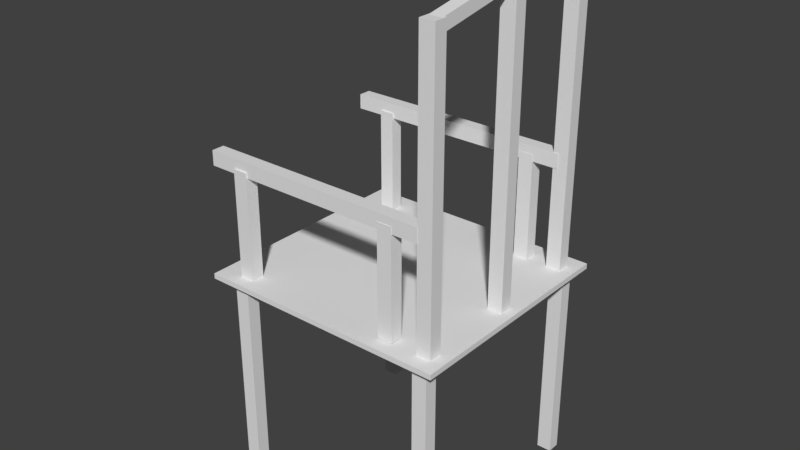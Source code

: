 # Source: chair.blend  (saved by Blender 2.79.0; exported with 4.5.12 LTS)
import bpy
from mathutils import Matrix  # noqa: F401  (used for matrix-valued properties, if any)

bpy.ops.wm.read_factory_settings(use_empty=True)
scene = bpy.context.scene
scene.name = 'Scene'

# ---- collections
col_collection_1 = bpy.data.collections.new('Collection 1'); scene.collection.children.link(col_collection_1)

# ---- world
world_world = bpy.data.worlds.new('World'); scene.world = world_world
world_world.color = (0.05088, 0.05088, 0.05088)
world_world.use_sun_shadow = False
world_world.sun_shadow_jitter_overblur = 0.0
world_world.cycles.sampling_method = 'MANUAL'

# ---- meshes
me_cube_014 = bpy.data.meshes.new('Cube.014')
me_cube_014.from_pydata([(-1.0, -1.0, -1.0), (-1.0, -1.0, 1.0), (-1.0, 1.0, -1.0), (-1.0, 1.0, 1.0), (1.0, -1.0, -1.0), (1.0, -1.0, 1.0), (1.0, 1.0, -1.0), (1.0, 1.0, 1.0)], [], [(0, 1, 3, 2), (2, 3, 7, 6), (6, 7, 5, 4), (4, 5, 1, 0), (2, 6, 4, 0), (7, 3, 1, 5)])
me_cube_014.use_remesh_preserve_volume = False
me_cube_014.use_remesh_preserve_attributes = False
me_cube_014.use_mirror_vertex_groups = False
me_cube_014.update()
me_cube_003 = bpy.data.meshes.new('Cube.003')
me_cube_003.from_pydata([(-1.0, -1.0, -1.0), (-1.0, -1.0, 1.0), (-1.0, 1.0, -1.0), (-1.0, 1.0, 1.0), (1.0, -1.0, -1.0), (1.0, -1.0, 1.0), (1.0, 1.0, -1.0), (1.0, 1.0, 1.0)], [], [(0, 1, 3, 2), (2, 3, 7, 6), (6, 7, 5, 4), (4, 5, 1, 0), (2, 6, 4, 0), (7, 3, 1, 5)])
me_cube_003.use_remesh_preserve_volume = False
me_cube_003.use_remesh_preserve_attributes = False
me_cube_003.use_mirror_vertex_groups = False
me_cube_003.update()
me_cube_012 = bpy.data.meshes.new('Cube.012')
me_cube_012.from_pydata([(-1.0, -1.0, -1.0), (-1.0, -1.0, 1.0), (-1.0, 1.0, -1.0), (-1.0, 1.0, 1.0), (1.0, -1.0, -1.0), (1.0, -1.0, 1.0), (1.0, 1.0, -1.0), (1.0, 1.0, 1.0)], [], [(0, 1, 3, 2), (2, 3, 7, 6), (6, 7, 5, 4), (4, 5, 1, 0), (2, 6, 4, 0), (7, 3, 1, 5)])
me_cube_012.use_remesh_preserve_volume = False
me_cube_012.use_remesh_preserve_attributes = False
me_cube_012.use_mirror_vertex_groups = False
me_cube_012.update()
me_cube_010 = bpy.data.meshes.new('Cube.010')
me_cube_010.from_pydata([(-1.0, -1.0, -1.0), (-1.0, -1.0, 1.0), (-1.0, 1.0, -1.0), (-1.0, 1.0, 1.0), (1.0, -1.0, -1.0), (1.0, -1.0, 1.0), (1.0, 1.0, -1.0), (1.0, 1.0, 1.0)], [], [(0, 1, 3, 2), (2, 3, 7, 6), (6, 7, 5, 4), (4, 5, 1, 0), (2, 6, 4, 0), (7, 3, 1, 5)])
me_cube_010.use_remesh_preserve_volume = False
me_cube_010.use_remesh_preserve_attributes = False
me_cube_010.use_mirror_vertex_groups = False
me_cube_010.update()
me_cube_009 = bpy.data.meshes.new('Cube.009')
me_cube_009.from_pydata([(-1.0, -1.0, -1.0), (-1.0, -1.0, 1.0), (-1.0, 1.0, -1.0), (-1.0, 1.0, 1.0), (1.0, -1.0, -1.0), (1.0, -1.0, 1.0), (1.0, 1.0, -1.0), (1.0, 1.0, 1.0)], [], [(0, 1, 3, 2), (2, 3, 7, 6), (6, 7, 5, 4), (4, 5, 1, 0), (2, 6, 4, 0), (7, 3, 1, 5)])
me_cube_009.use_remesh_preserve_volume = False
me_cube_009.use_remesh_preserve_attributes = False
me_cube_009.use_mirror_vertex_groups = False
me_cube_009.update()
me_cube_008 = bpy.data.meshes.new('Cube.008')
me_cube_008.from_pydata([(-1.0, -1.0, -1.0), (-1.0, -1.0, 1.0), (-1.0, 1.0, -1.0), (-1.0, 1.0, 1.0), (1.0, -1.0, -1.0), (1.0, -1.0, 1.0), (1.0, 1.0, -1.0), (1.0, 1.0, 1.0)], [], [(0, 1, 3, 2), (2, 3, 7, 6), (6, 7, 5, 4), (4, 5, 1, 0), (2, 6, 4, 0), (7, 3, 1, 5)])
me_cube_008.use_remesh_preserve_volume = False
me_cube_008.use_remesh_preserve_attributes = False
me_cube_008.use_mirror_vertex_groups = False
me_cube_008.update()
me_cube_007 = bpy.data.meshes.new('Cube.007')
me_cube_007.from_pydata([(-1.0, -1.0, -1.0), (-1.0, -1.0, 1.0), (-1.0, 1.0, -1.0), (-1.0, 1.0, 1.0), (1.0, -1.0, -1.0), (1.0, -1.0, 1.0), (1.0, 1.0, -1.0), (1.0, 1.0, 1.0)], [], [(0, 1, 3, 2), (2, 3, 7, 6), (6, 7, 5, 4), (4, 5, 1, 0), (2, 6, 4, 0), (7, 3, 1, 5)])
me_cube_007.use_remesh_preserve_volume = False
me_cube_007.use_remesh_preserve_attributes = False
me_cube_007.use_mirror_vertex_groups = False
me_cube_007.update()
me_cube_006 = bpy.data.meshes.new('Cube.006')
me_cube_006.from_pydata([(-1.0, -1.0, -1.0), (-1.0, -1.0, 1.0), (-1.0, 1.0, -1.0), (-1.0, 1.0, 1.0), (1.0, -1.0, -1.0), (1.0, -1.0, 1.0), (1.0, 1.0, -1.0), (1.0, 1.0, 1.0)], [], [(0, 1, 3, 2), (2, 3, 7, 6), (6, 7, 5, 4), (4, 5, 1, 0), (2, 6, 4, 0), (7, 3, 1, 5)])
me_cube_006.use_remesh_preserve_volume = False
me_cube_006.use_remesh_preserve_attributes = False
me_cube_006.use_mirror_vertex_groups = False
me_cube_006.update()
me_cube_005 = bpy.data.meshes.new('Cube.005')
me_cube_005.from_pydata([(-1.0, -1.0, -1.0), (-1.0, -1.0, 1.0), (-1.0, 1.0, -1.0), (-1.0, 1.0, 1.0), (1.0, -1.0, -1.0), (1.0, -1.0, 1.0), (1.0, 1.0, -1.0), (1.0, 1.0, 1.0)], [], [(0, 1, 3, 2), (2, 3, 7, 6), (6, 7, 5, 4), (4, 5, 1, 0), (2, 6, 4, 0), (7, 3, 1, 5)])
me_cube_005.use_remesh_preserve_volume = False
me_cube_005.use_remesh_preserve_attributes = False
me_cube_005.use_mirror_vertex_groups = False
me_cube_005.update()
me_cube_004 = bpy.data.meshes.new('Cube.004')
me_cube_004.from_pydata([(-1.0, -1.0, -1.0), (-1.0, -1.0, 1.0), (-1.0, 1.0, -1.0), (-1.0, 1.0, 1.0), (1.0, -1.0, -1.0), (1.0, -1.0, 1.0), (1.0, 1.0, -1.0), (1.0, 1.0, 1.0)], [], [(0, 1, 3, 2), (2, 3, 7, 6), (6, 7, 5, 4), (4, 5, 1, 0), (2, 6, 4, 0), (7, 3, 1, 5)])
me_cube_004.use_remesh_preserve_volume = False
me_cube_004.use_remesh_preserve_attributes = False
me_cube_004.use_mirror_vertex_groups = False
me_cube_004.update()
me_cube_002 = bpy.data.meshes.new('Cube.002')
me_cube_002.from_pydata([(-1.0, -1.0, -1.0), (-1.0, -1.0, 1.0), (-1.0, 1.0, -1.0), (-1.0, 1.0, 1.0), (1.0, -1.0, -1.0), (1.0, -1.0, 1.0), (1.0, 1.0, -1.0), (1.0, 1.0, 1.0)], [], [(0, 1, 3, 2), (2, 3, 7, 6), (6, 7, 5, 4), (4, 5, 1, 0), (2, 6, 4, 0), (7, 3, 1, 5)])
me_cube_002.use_remesh_preserve_volume = False
me_cube_002.use_remesh_preserve_attributes = False
me_cube_002.use_mirror_vertex_groups = False
me_cube_002.update()

# ---- objects
ob_cube_015 = bpy.data.objects.new('Cube.015', me_cube_014)
ob_cube_014 = bpy.data.objects.new('Cube.014', me_cube_014)
ob_cube_013 = bpy.data.objects.new('Cube.013', me_cube_003)
ob_cube_012 = bpy.data.objects.new('Cube.012', me_cube_003)
ob_cube_010 = bpy.data.objects.new('Cube.010', me_cube_014)
ob_cube_011 = bpy.data.objects.new('Cube.011', me_cube_014)
ob_cube_009 = bpy.data.objects.new('Cube.009', me_cube_012)
ob_cube_008 = bpy.data.objects.new('Cube.008', me_cube_010)
ob_cube_007 = bpy.data.objects.new('Cube.007', me_cube_009)
ob_cube_006 = bpy.data.objects.new('Cube.006', me_cube_008)
ob_cube_005 = bpy.data.objects.new('Cube.005', me_cube_007)
ob_cube_004 = bpy.data.objects.new('Cube.004', me_cube_006)
ob_cube_003 = bpy.data.objects.new('Cube.003', me_cube_005)
ob_cube_002 = bpy.data.objects.new('Cube.002', me_cube_004)
ob_cube_001 = bpy.data.objects.new('Cube.001', me_cube_003)
ob_cube = bpy.data.objects.new('Cube', me_cube_002)

# ---- transforms, parenting, visibility, modifiers, constraints
ob_cube_015.location = (-0.9177, 0.8968, 2.559)
ob_cube_015.scale = (0.07175, 0.06265, 0.5251)
ob_cube_015.lineart.crease_threshold = 0.0
ob_cube_014.location = (0.6667, 0.9089, 2.573)
ob_cube_014.scale = (0.07175, 0.06265, 0.5251)
ob_cube_014.lineart.crease_threshold = 0.0
ob_cube_013.location = (-0.1365, 0.9123, 3.105)
ob_cube_013.rotation_euler = (0.0006037, 1.571, 0.0006038)
ob_cube_013.scale = (0.07175, 0.06265, 1.128)
ob_cube_013.lineart.crease_threshold = 0.0
ob_cube_012.location = (-0.1769, -0.9456, 3.121)
ob_cube_012.rotation_euler = (0.0006037, 1.571, 0.0006038)
ob_cube_012.scale = (0.07175, 0.06265, 1.128)
ob_cube_012.lineart.crease_threshold = 0.0
ob_cube_010.location = (0.6263, -0.949, 2.589)
ob_cube_010.scale = (0.07175, 0.06265, 0.5251)
ob_cube_010.lineart.crease_threshold = 0.0
ob_cube_011.location = (-0.9581, -0.9611, 2.575)
ob_cube_011.scale = (0.07175, 0.06265, 0.5251)
ob_cube_011.lineart.crease_threshold = 0.0
ob_cube_009.location = (1.017, -0.5023, 4.805)
ob_cube_009.rotation_euler = (0.1844, 0.003922, -0.00529)
ob_cube_009.scale = (0.06066, 0.5011, 0.05658)
ob_cube_009.lineart.crease_threshold = 0.0
ob_cube_008.location = (1.025, 0.4326, 4.857)
ob_cube_008.rotation_euler = (-0.136, -0.01653, 0.08407)
ob_cube_008.scale = (0.06066, 0.5243, 0.05708)
ob_cube_008.lineart.crease_threshold = 0.0
ob_cube_007.location = (1.018, -0.9429, 3.401)
ob_cube_007.scale = (0.07175, 0.06265, 1.385)
ob_cube_007.lineart.crease_threshold = 0.0
ob_cube_006.location = (1.036, -0.01043, 3.502)
ob_cube_006.scale = (0.07175, 0.06265, 1.468)
ob_cube_006.lineart.crease_threshold = 0.0
ob_cube_005.location = (1.015, 0.917, 3.417)
ob_cube_005.scale = (0.07175, 0.06265, 1.387)
ob_cube_005.lineart.crease_threshold = 0.0
ob_cube_004.location = (-0.02597, -0.006491, 2.034)
ob_cube_004.scale = (1.228, 1.14, -0.02548)
ob_cube_004.lineart.crease_threshold = 0.0
ob_cube_003.location = (-0.9956, 1.026, 0.9945)
ob_cube_003.scale = (0.07175, 0.06265, 1.0)
ob_cube_003.lineart.crease_threshold = 0.0
ob_cube_002.location = (1.012, -0.9861, 1.012)
ob_cube_002.scale = (0.07175, 0.06265, 1.0)
ob_cube_002.lineart.crease_threshold = 0.0
ob_cube_001.location = (-0.9947, -1.0, 1.002)
ob_cube_001.scale = (0.07175, 0.06265, 1.0)
ob_cube_001.lineart.crease_threshold = 0.0
ob_cube.location = (1.016, 0.9867, 1.006)
ob_cube.scale = (0.07175, 0.06265, 1.0)
ob_cube.lineart.crease_threshold = 0.0

# ---- collection membership
col_collection_1.objects.link(ob_cube_015)
col_collection_1.objects.link(ob_cube_014)
col_collection_1.objects.link(ob_cube_013)
col_collection_1.objects.link(ob_cube_012)
col_collection_1.objects.link(ob_cube_010)
col_collection_1.objects.link(ob_cube_011)
col_collection_1.objects.link(ob_cube_009)
col_collection_1.objects.link(ob_cube_008)
col_collection_1.objects.link(ob_cube_007)
col_collection_1.objects.link(ob_cube_006)
col_collection_1.objects.link(ob_cube_005)
col_collection_1.objects.link(ob_cube_004)
col_collection_1.objects.link(ob_cube_003)
col_collection_1.objects.link(ob_cube_002)
col_collection_1.objects.link(ob_cube_001)
col_collection_1.objects.link(ob_cube)

# ---- scene / render settings (as saved in the file)
scene.frame_start = 1; scene.frame_end = 250; scene.frame_set(1)
scene.render.engine = 'BLENDER_EEVEE_NEXT'
scene.render.resolution_percentage = 50
scene.render.dither_intensity = 0.0
scene.cycles.use_denoising = False
scene.cycles.samples = 128
scene.cycles.sampling_pattern = 'TABULATED_SOBOL'
scene.cycles.use_adaptive_sampling = False
scene.cycles.use_light_tree = False
scene.cycles.blur_glossy = 0.0
scene.cycles.sample_clamp_indirect = 0.0
scene.view_settings.view_transform = 'Standard'
bpy.context.view_layer.update()

# ---- added for rendering (the .blend has no active camera and no usable light): camera, sun
cam_auto = bpy.data.cameras.new('AutoCamera')
cam_auto.lens = 50.0
cam_auto.sensor_width = 36.0
cam_auto.clip_end = 1000.0
ob_auto_camera = bpy.data.objects.new('AutoCamera', cam_auto)
scene.collection.objects.link(ob_auto_camera)
ob_auto_camera.location = (5.53012, -6.70424, 6.9552)
ob_auto_camera.rotation_euler = (1.09748, -7.21219e-08, 0.694738)
scene.camera = ob_auto_camera
light_auto_sun = bpy.data.lights.new('AutoSun', 'SUN')
light_auto_sun.energy = 3.0
light_auto_sun.angle = 0.0523599
ob_auto_sun = bpy.data.objects.new('AutoSun', light_auto_sun)
scene.collection.objects.link(ob_auto_sun)
ob_auto_sun.rotation_euler = (0.872665, 0.174533, 0.523599)
bpy.context.view_layer.update()
